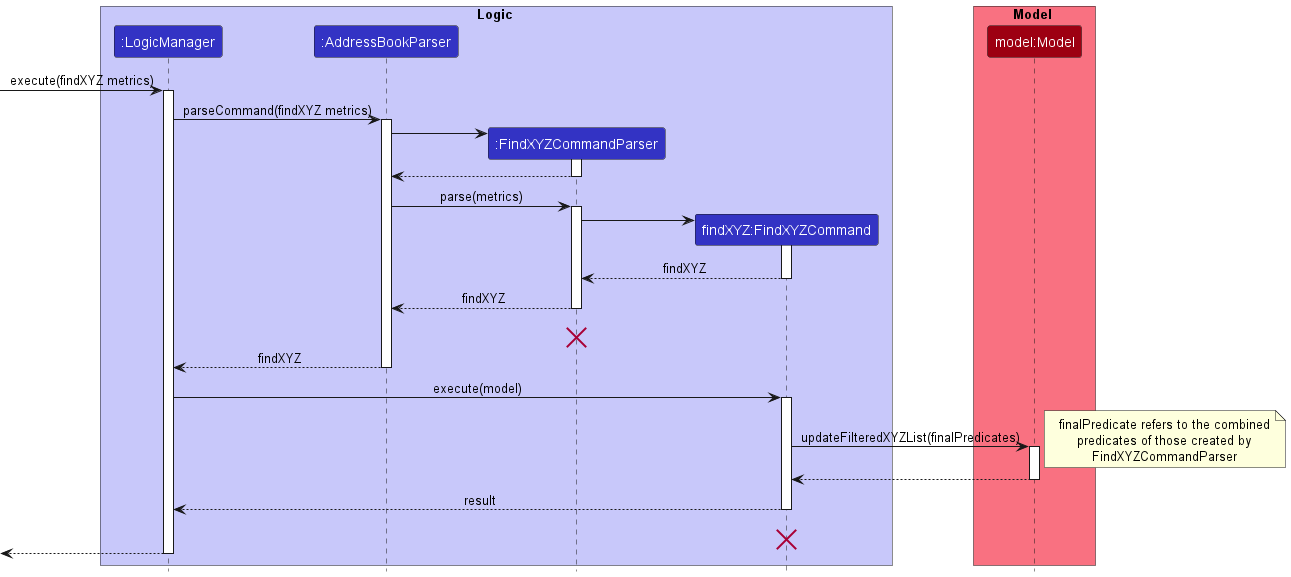

The diagram above was rendered by PlantUML. Its source (embedded in the PNG):
@startuml
!include style.puml

box Logic LOGIC_COLOR_T1
participant ":LogicManager" as LogicManager LOGIC_COLOR
participant ":AddressBookParser" as AddressBookParser LOGIC_COLOR
participant ":FindXYZCommandParser" as FindXYZCommandParser LOGIC_COLOR
participant "findXYZ:FindXYZCommand" as FindXYZCommand LOGIC_COLOR
end box

box Model MODEL_COLOR_T1
participant "model:Model" as Model MODEL_COLOR
end box

[-> LogicManager : execute(findXYZ metrics)
activate LogicManager

LogicManager -> AddressBookParser : parseCommand(findXYZ metrics)
activate AddressBookParser

create FindXYZCommandParser
AddressBookParser -> FindXYZCommandParser
activate FindXYZCommandParser

FindXYZCommandParser --> AddressBookParser
deactivate FindXYZCommandParser

AddressBookParser -> FindXYZCommandParser : parse(metrics)
activate FindXYZCommandParser

create FindXYZCommand
FindXYZCommandParser -> FindXYZCommand
activate FindXYZCommand

FindXYZCommand --> FindXYZCommandParser : findXYZ
deactivate FindXYZCommand

FindXYZCommandParser --> AddressBookParser : findXYZ
deactivate FindXYZCommandParser

FindXYZCommandParser -[hidden]-> AddressBookParser : result
destroy FindXYZCommandParser

AddressBookParser --> LogicManager : findXYZ
deactivate AddressBookParser

LogicManager -> FindXYZCommand : execute(model)
activate FindXYZCommand

FindXYZCommand -> Model : updateFilteredXYZList(finalPredicates)
activate Model

note right
finalPredicate refers to the combined
predicates of those created by
FindXYZCommandParser
end note

Model --> FindXYZCommand
deactivate Model

FindXYZCommand --> LogicManager : result
deactivate FindXYZCommand
FindXYZCommand -[hidden]-> LogicManager : result
destroy FindXYZCommand

[<--LogicManager
deactivate LogicManager
@enduml